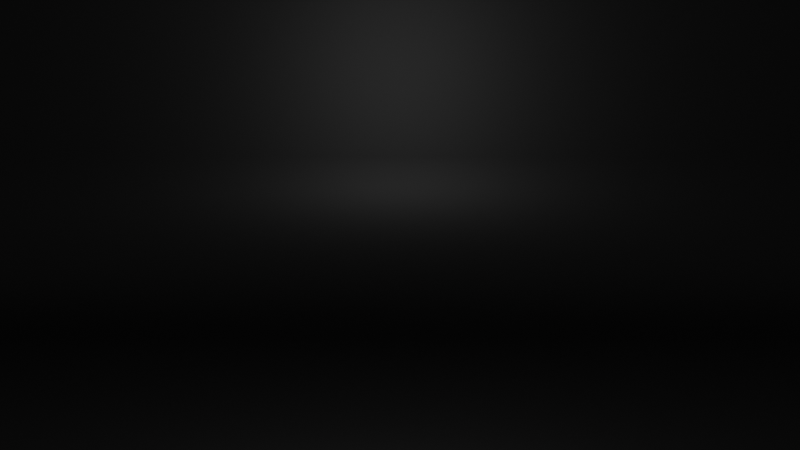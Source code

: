 # Source: templateFile_singleObject.blend  (saved by Blender 3.1.7; exported with 4.5.12 LTS)
import bpy
from mathutils import Matrix  # noqa: F401  (used for matrix-valued properties, if any)

bpy.ops.wm.read_factory_settings(use_empty=True)
scene = bpy.context.scene
scene.name = 'Scene'

# ---- collections
col_collection = bpy.data.collections.new('Collection'); scene.collection.children.link(col_collection)

# ---- materials (node trees are filled in below, after node groups)
mat_mat_background = bpy.data.materials.new('MAT_background')

# ---- material node trees
mat_mat_background.use_nodes = True; mat_mat_background.node_tree.nodes.clear()
_N = mat_mat_background.node_tree.nodes; _L = mat_mat_background.node_tree.links
n0 = _N.new('ShaderNodeBsdfPrincipled'); n0.name = 'Principled BSDF'; n0.location = (10, 300)
n0.distribution = 'GGX'
n0.subsurface_method = 'RANDOM_WALK_SKIN'
n0.inputs[0].default_value = (0.0, 0.0, 0.0, 1.0)
n0.inputs[3].default_value = 1.45
n0.inputs[27].default_value = (0.0, 0.0, 0.0, 1.0)
n0.inputs[28].default_value = 1.0
n1 = _N.new('ShaderNodeOutputMaterial'); n1.name = 'Material Output'; n1.location = (300, 300)
_L.new(n0.outputs[0], n1.inputs[0])
n1.is_active_output = True

# ---- world
world_world = bpy.data.worlds.new('World'); scene.world = world_world
world_world.use_nodes = True; world_world.node_tree.nodes.clear()
_N = world_world.node_tree.nodes; _L = world_world.node_tree.links
n0 = _N.new('ShaderNodeOutputWorld'); n0.name = 'World Output'; n0.location = (300, 300)
n1 = _N.new('ShaderNodeBackground'); n1.name = 'Background'; n1.location = (10, 300)
n1.inputs[0].default_value = (0.05088, 0.05088, 0.05088, 1.0)
_L.new(n1.outputs[0], n0.inputs[0])
n0.is_active_output = True
world_world.color = (0.05088, 0.05088, 0.05088)
world_world.use_sun_shadow = False
world_world.sun_shadow_jitter_overblur = 0.0

# ---- cameras
cam_camera_001 = bpy.data.cameras.new('Camera.001')

# ---- lights
light_point = bpy.data.lights.new('Point', 'POINT')
light_point.transmission_factor = 0.0
light_point.energy = 310.0
light_point.shadow_soft_size = 0.25
light_point.shadow_maximum_resolution = 0.006
light_point.use_absolute_resolution = True

# ---- meshes
me_plane = bpy.data.meshes.new('Plane')
me_plane.from_pydata([(-9.231, -17.34, 0.0), (9.231, -17.34, 0.0), (-9.231, 4.647, 7.337), (9.231, 4.647, 7.337), (-9.231, 2.285, 0.0), (-9.231, 4.647, 2.362), (-9.231, 2.622, 0.02404), (-9.231, 2.951, 0.09567), (-9.231, 3.267, 0.2134), (-9.231, 3.562, 0.3749), (-9.231, 3.832, 0.5769), (-9.231, 4.07, 0.8152), (-9.231, 4.272, 1.085), (-9.231, 4.434, 1.381), (-9.231, 4.552, 1.696), (-9.231, 4.623, 2.026), (9.231, 4.647, 2.362), (9.231, 2.285, 0.0), (9.231, 4.623, 2.026), (9.231, 4.552, 1.696), (9.231, 4.434, 1.381), (9.231, 4.272, 1.085), (9.231, 4.07, 0.8152), (9.231, 3.832, 0.5769), (9.231, 3.562, 0.3749), (9.231, 3.267, 0.2134), (9.231, 2.951, 0.09567), (9.231, 2.622, 0.02404)], [], [(4, 0, 1, 17), (16, 5, 15, 18), (18, 15, 14, 19), (19, 14, 13, 20), (20, 13, 12, 21), (21, 12, 11, 22), (22, 11, 10, 23), (23, 10, 9, 24), (24, 9, 8, 25), (25, 8, 7, 26), (26, 7, 6, 27), (27, 6, 4, 17), (5, 16, 3, 2)])
me_plane.polygons.foreach_set('use_smooth', [True] * 13)
_uv = me_plane.uv_layers.new(name='UVMap')
_uv.uv.foreach_set('vector', [0.2541, 0.0, 1.0, 0.0, 1.0, 1.0, 0.2541, 1.0, 0.0, 1.0, 0.0, 0.0, 0.0, 0.0, 0.0, 1.0, 0.0, 1.0, 0.0, 0.0, 0.0, 0.0, 0.0, 1.0, 0.0, 1.0, 0.0, 0.0, 0.0, 0.0, 0.0, 1.0, 0.0, 1.0, 0.0, 0.0, 0.0, 0.0, 0.0, 1.0, 0.0, 1.0, 0.0, 0.0, 0.0, 0.0, 0.0, 1.0, 0.0, 1.0, 0.0, 0.0, 0.0877, 0.0, 0.0877, 1.0, 0.0877, 1.0, 0.0877, 0.0, 0.1167, 0.0, 0.1167, 1.0, 0.1167, 1.0, 0.1167, 0.0, 0.1485, 0.0, 0.1485, 1.0, 0.1485, 1.0, 0.1485, 0.0, 0.1825, 0.0, 0.1825, 1.0, 0.1825, 1.0, 0.1825, 0.0, 0.2179, 0.0, 0.2179, 1.0, 0.2179, 1.0, 0.2179, 0.0, 0.2541, 0.0, 0.2541, 1.0, 0.0, 0.0, 0.0, 1.0, 0.0, 1.0, 0.0, 0.0])
me_plane.materials.append(mat_mat_background)
me_plane.use_remesh_fix_poles = True
me_plane.use_remesh_preserve_attributes = False
me_plane.update()

# ---- objects
ob_camera = bpy.data.objects.new('Camera', cam_camera_001)
ob_empty = bpy.data.objects.new('Empty', None)
ob_plane = bpy.data.objects.new('Plane', me_plane)
ob_point = bpy.data.objects.new('Point', light_point)

# ---- transforms, parenting, visibility, modifiers, constraints
ob_camera.location = (1.609e-08, -11.6, 2.414)
ob_camera.rotation_euler = (1.506, -4.371e-08, 0.0)
ob_empty.location = (0.0, 0.0, 0.0)
ob_plane.location = (0.0, 0.0, 0.0)
ob_point.location = (-2.384e-07, -3.159, 4.47)
ob_point.rotation_euler = (0.0, -0.0, -1.571)

# ---- collection membership
col_collection.objects.link(ob_camera)
col_collection.objects.link(ob_empty)
col_collection.objects.link(ob_plane)
col_collection.objects.link(ob_point)

# ---- scene / render settings (as saved in the file)
scene.camera = ob_camera
scene.frame_start = 1; scene.frame_end = 250; scene.frame_set(1)
scene.render.engine = 'CYCLES'
scene.cycles.use_denoising = False
scene.cycles.samples = 64
scene.cycles.sampling_pattern = 'TABULATED_SOBOL'
scene.cycles.use_light_tree = False
scene.view_settings.view_transform = 'Filmic'
bpy.context.view_layer.update()
